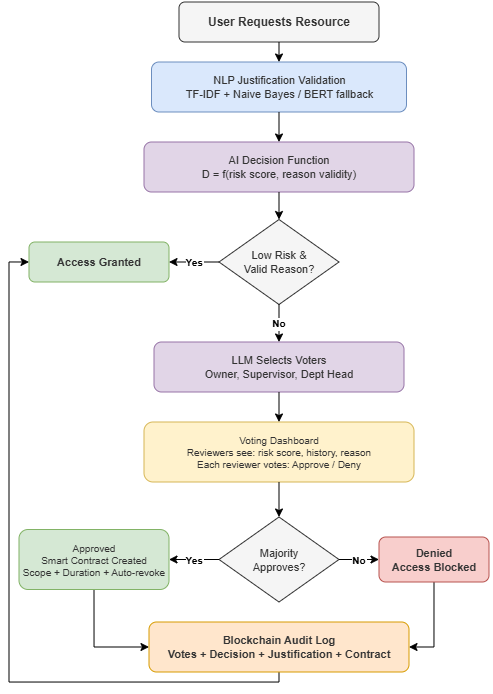

The diagram above was exported from draw.io. Its source (the exported page's mxGraphModel, read from the mxfile embedded in the PNG):
<mxGraphModel dx="852" dy="473" grid="1" gridSize="10" guides="1" tooltips="1" connect="1" arrows="1" fold="1" page="1" pageScale="1" pageWidth="827" pageHeight="1169" math="0" shadow="0">
  <root>
    <mxCell id="0" />
    <mxCell id="1" parent="0" />
    <mxCell id="2" parent="1" style="rounded=1;whiteSpace=wrap;fillColor=#f5f5f5;strokeColor=#333333;fontStyle=1;fontSize=12;fontColor=#333333;" value="User Requests Resource" vertex="1">
      <mxGeometry height="40" width="200" x="300" y="70" as="geometry" />
    </mxCell>
    <mxCell id="3" parent="1" style="rounded=1;whiteSpace=wrap;fillColor=#dae8fc;strokeColor=#6c8ebf;fontSize=11;fontColor=#333333;" value="NLP Justification Validation&#10;TF-IDF + Naive Bayes / BERT fallback" vertex="1">
      <mxGeometry height="50" width="255" x="272.5" y="130" as="geometry" />
    </mxCell>
    <mxCell id="4" parent="1" style="rounded=1;whiteSpace=wrap;fillColor=#e1d5e7;strokeColor=#9673a6;fontSize=11;fontColor=#333333;" value="AI Decision Function&#10;D = f(risk score, reason validity)" vertex="1">
      <mxGeometry height="50" width="270" x="265" y="210" as="geometry" />
    </mxCell>
    <mxCell id="5" parent="1" style="rhombus;whiteSpace=wrap;fillColor=#f5f5f5;strokeColor=#333333;fontSize=11;fontColor=#333333;" value="Low Risk &amp;&#10;Valid Reason?" vertex="1">
      <mxGeometry height="85" width="120" x="340" y="287.5" as="geometry" />
    </mxCell>
    <mxCell id="6" parent="1" style="rounded=1;whiteSpace=wrap;fillColor=#d5e8d4;strokeColor=#82b366;fontStyle=1;fontSize=11;fontColor=#333333;" value="Access Granted" vertex="1">
      <mxGeometry height="40" width="140" x="150" y="310" as="geometry" />
    </mxCell>
    <mxCell id="7" parent="1" style="rounded=1;whiteSpace=wrap;fillColor=#e1d5e7;strokeColor=#9673a6;fontSize=11;fontColor=#333333;" value="LLM Selects Voters&#10;Owner, Supervisor, Dept Head" vertex="1">
      <mxGeometry height="50" width="250" x="275" y="410" as="geometry" />
    </mxCell>
    <mxCell id="8" parent="1" style="rounded=1;whiteSpace=wrap;fillColor=#fff2cc;strokeColor=#d6b656;fontSize=10;fontColor=#333333;" value="Voting Dashboard&#10;Reviewers see: risk score, history, reason&#10;Each reviewer votes: Approve / Deny" vertex="1">
      <mxGeometry height="60" width="270" x="265" y="490" as="geometry" />
    </mxCell>
    <mxCell id="9" parent="1" style="rhombus;whiteSpace=wrap;fillColor=#f5f5f5;strokeColor=#333333;fontSize=11;fontColor=#333333;" value="Majority&#10;Approves?" vertex="1">
      <mxGeometry height="85" width="120" x="340" y="585" as="geometry" />
    </mxCell>
    <mxCell id="Gi_YoCM3d0maOiPPSIIK-22" edge="1" parent="1" source="10" style="edgeStyle=orthogonalEdgeStyle;rounded=0;orthogonalLoop=1;jettySize=auto;html=1;exitX=0.5;exitY=1;exitDx=0;exitDy=0;entryX=0;entryY=0.5;entryDx=0;entryDy=0;" target="12">
      <mxGeometry relative="1" as="geometry" />
    </mxCell>
    <mxCell id="10" parent="1" style="rounded=1;whiteSpace=wrap;fillColor=#d5e8d4;strokeColor=#82b366;fontSize=10;fontColor=#333333;" value="Approved&#10;Smart Contract Created&#10;Scope + Duration + Auto-revoke" vertex="1">
      <mxGeometry height="60" width="150" x="140" y="597.5" as="geometry" />
    </mxCell>
    <mxCell id="Gi_YoCM3d0maOiPPSIIK-21" edge="1" parent="1" source="11" style="edgeStyle=orthogonalEdgeStyle;rounded=0;orthogonalLoop=1;jettySize=auto;html=1;entryX=1;entryY=0.5;entryDx=0;entryDy=0;exitX=0.5;exitY=1;exitDx=0;exitDy=0;" target="12">
      <mxGeometry relative="1" as="geometry">
        <Array as="points">
          <mxPoint x="555" y="715" />
        </Array>
      </mxGeometry>
    </mxCell>
    <mxCell id="11" parent="1" style="rounded=1;whiteSpace=wrap;fillColor=#f8cecc;strokeColor=#b85450;fontStyle=1;fontSize=11;fontColor=#333333;" value="Denied&#10;Access Blocked" vertex="1">
      <mxGeometry height="45" width="110" x="500" y="605" as="geometry" />
    </mxCell>
    <mxCell id="Gi_YoCM3d0maOiPPSIIK-23" edge="1" parent="1" source="12" style="edgeStyle=orthogonalEdgeStyle;rounded=0;orthogonalLoop=1;jettySize=auto;html=1;entryX=0;entryY=0.5;entryDx=0;entryDy=0;" target="6">
      <mxGeometry relative="1" as="geometry">
        <Array as="points">
          <mxPoint x="400" y="750" />
          <mxPoint x="130" y="750" />
          <mxPoint x="130" y="330" />
        </Array>
      </mxGeometry>
    </mxCell>
    <mxCell id="12" parent="1" style="rounded=1;whiteSpace=wrap;fillColor=#ffe6cc;strokeColor=#d79b00;fontStyle=1;fontSize=11;fontColor=#333333;" value="Blockchain Audit Log&#10;Votes + Decision + Justification + Contract" vertex="1">
      <mxGeometry height="50" width="260" x="270" y="690" as="geometry" />
    </mxCell>
    <mxCell id="e1" edge="1" parent="1" source="2" style="rounded=1;exitX=0.5;exitY=1;entryX=0.5;entryY=0;" target="3">
      <mxGeometry relative="1" as="geometry" />
    </mxCell>
    <mxCell id="e2" edge="1" parent="1" source="3" style="rounded=1;exitX=0.5;exitY=1;entryX=0.5;entryY=0;" target="4">
      <mxGeometry relative="1" as="geometry" />
    </mxCell>
    <mxCell id="e3" edge="1" parent="1" source="4" style="rounded=1;exitX=0.5;exitY=1;entryX=0.5;entryY=0;" target="5">
      <mxGeometry relative="1" as="geometry" />
    </mxCell>
    <mxCell id="e4" edge="1" parent="1" source="5" style="rounded=1;exitX=0;exitY=0.5;entryX=1;entryY=0.5;fontStyle=1;fontSize=10;" target="6" value="Yes">
      <mxGeometry relative="1" as="geometry" />
    </mxCell>
    <mxCell id="e5" edge="1" parent="1" source="5" style="rounded=1;exitX=0.5;exitY=1;entryX=0.5;entryY=0;fontStyle=1;fontSize=10;" target="7" value="No">
      <mxGeometry relative="1" as="geometry" />
    </mxCell>
    <mxCell id="e6" edge="1" parent="1" source="7" style="rounded=1;exitX=0.5;exitY=1;entryX=0.5;entryY=0;" target="8">
      <mxGeometry relative="1" as="geometry" />
    </mxCell>
    <mxCell id="e7" edge="1" parent="1" source="8" style="rounded=1;exitX=0.5;exitY=1;entryX=0.5;entryY=0;" target="9">
      <mxGeometry relative="1" as="geometry" />
    </mxCell>
    <mxCell id="e8" edge="1" parent="1" source="9" style="rounded=1;exitX=0;exitY=0.5;entryX=1;entryY=0.5;fontStyle=1;fontSize=10;" target="10" value="Yes">
      <mxGeometry relative="1" as="geometry" />
    </mxCell>
    <mxCell id="e9" edge="1" parent="1" source="9" style="rounded=1;exitX=1;exitY=0.5;entryX=0;entryY=0.5;fontStyle=1;fontSize=10;" target="11" value="No">
      <mxGeometry relative="1" as="geometry" />
    </mxCell>
  </root>
</mxGraphModel>